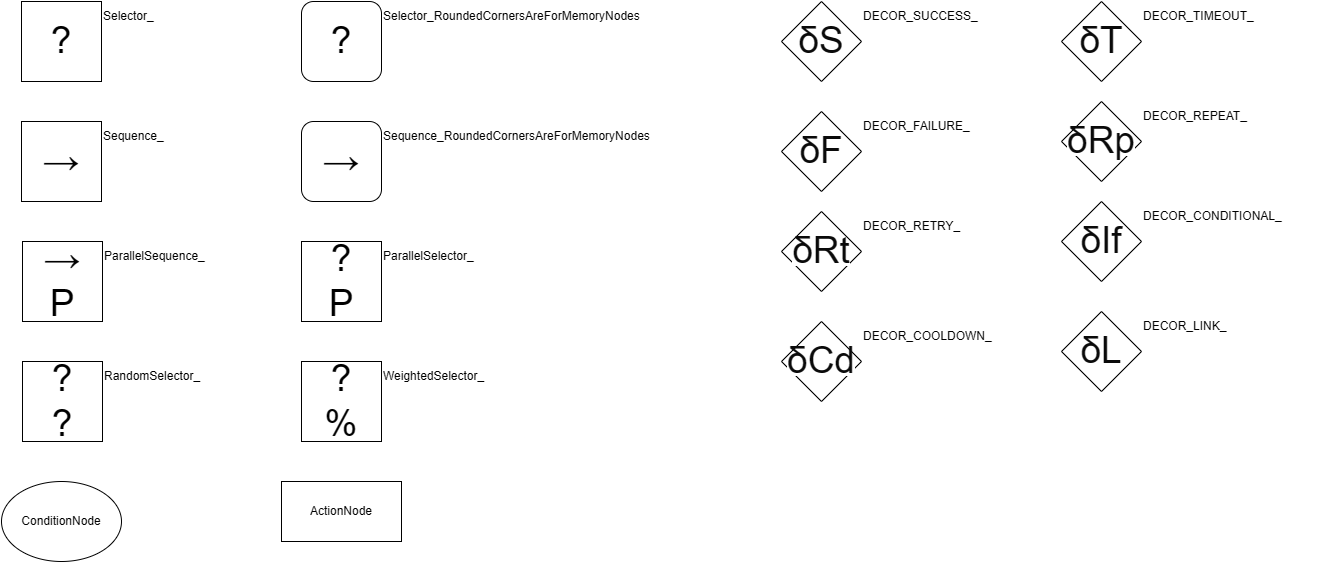

The diagram above was exported from draw.io. Its source (the exported page's mxGraphModel, read from the mxfile embedded in the PNG):
<mxGraphModel dx="6367" dy="4988" grid="1" gridSize="10" guides="1" tooltips="1" connect="1" arrows="1" fold="1" page="1" pageScale="1" pageWidth="827" pageHeight="1169" math="0" shadow="0">
  <root>
    <mxCell id="0" />
    <mxCell id="1" parent="0" />
    <mxCell id="2" parent="1" style="ellipse;whiteSpace=wrap;html=1;container=1;" value="ConditionNode" vertex="1">
      <mxGeometry height="80" width="120" x="2460" y="-1800" as="geometry" />
    </mxCell>
    <mxCell id="3" parent="1" style="rounded=0;whiteSpace=wrap;html=1;container=1;" value="ActionNode" vertex="1">
      <mxGeometry height="60" width="120" x="2740" y="-1800" as="geometry" />
    </mxCell>
    <mxCell id="4" connectable="0" parent="1" style="group" value="" vertex="1">
      <mxGeometry height="80" width="270" x="2481" y="-2040" as="geometry" />
    </mxCell>
    <mxCell id="5" parent="4" style="text;html=1;whiteSpace=wrap;strokeColor=none;fillColor=none;align=left;verticalAlign=middle;rounded=0;" value="ParallelSequence_" vertex="1">
      <mxGeometry height="30" width="190" x="80" as="geometry" />
    </mxCell>
    <mxCell id="6" parent="4" style="whiteSpace=wrap;html=1;aspect=fixed;" value="&lt;font style=&quot;font-size: 37px;&quot;&gt;→&lt;/font&gt;&lt;div&gt;&lt;font style=&quot;font-size: 37px;&quot;&gt;P&lt;/font&gt;&lt;/div&gt;" vertex="1">
      <mxGeometry height="80" width="80" as="geometry" />
    </mxCell>
    <mxCell id="7" connectable="0" parent="1" style="group;fontStyle=0" value="" vertex="1">
      <mxGeometry height="80" width="270" x="2480" y="-2280" as="geometry" />
    </mxCell>
    <mxCell id="8" parent="7" style="whiteSpace=wrap;html=1;aspect=fixed;container=1;" value="&lt;font style=&quot;font-size: 37px;&quot;&gt;?&lt;/font&gt;" vertex="1">
      <mxGeometry height="80" width="80" as="geometry" />
    </mxCell>
    <mxCell id="9" parent="7" style="text;html=1;whiteSpace=wrap;strokeColor=none;fillColor=none;align=left;verticalAlign=middle;rounded=0;" value="Selector_" vertex="1">
      <mxGeometry height="30" width="190" x="80" as="geometry" />
    </mxCell>
    <mxCell id="10" connectable="0" parent="1" style="group;fontStyle=0" value="" vertex="1">
      <mxGeometry height="80" width="270" x="2760" y="-1920" as="geometry" />
    </mxCell>
    <mxCell id="11" parent="10" style="whiteSpace=wrap;html=1;aspect=fixed;container=1;" value="&lt;font style=&quot;font-size: 37px;&quot;&gt;?&lt;/font&gt;&lt;div&gt;&lt;font style=&quot;font-size: 37px;&quot;&gt;%&lt;/font&gt;&lt;/div&gt;" vertex="1">
      <mxGeometry height="80" width="80" as="geometry" />
    </mxCell>
    <mxCell id="12" parent="10" style="text;html=1;whiteSpace=wrap;strokeColor=none;fillColor=none;align=left;verticalAlign=middle;rounded=0;" value="WeightedSelector_" vertex="1">
      <mxGeometry height="30" width="190" x="80" as="geometry" />
    </mxCell>
    <mxCell id="13" connectable="0" parent="1" style="group;fontStyle=0" value="" vertex="1">
      <mxGeometry height="80" width="270" x="2481" y="-1920" as="geometry" />
    </mxCell>
    <mxCell id="14" parent="13" style="whiteSpace=wrap;html=1;aspect=fixed;container=1;" value="&lt;font style=&quot;font-size: 37px;&quot;&gt;?&lt;/font&gt;&lt;div&gt;&lt;font style=&quot;font-size: 37px;&quot;&gt;?&lt;/font&gt;&lt;/div&gt;" vertex="1">
      <mxGeometry height="80" width="80" as="geometry" />
    </mxCell>
    <mxCell id="15" parent="13" style="text;html=1;whiteSpace=wrap;strokeColor=none;fillColor=none;align=left;verticalAlign=middle;rounded=0;" value="RandomSelector_" vertex="1">
      <mxGeometry height="30" width="190" x="80" as="geometry" />
    </mxCell>
    <mxCell id="16" connectable="0" parent="1" style="group;fontStyle=0" value="" vertex="1">
      <mxGeometry height="80" width="270" x="2760" y="-2040" as="geometry" />
    </mxCell>
    <mxCell id="17" parent="16" style="whiteSpace=wrap;html=1;aspect=fixed;container=1;" value="&lt;font style=&quot;font-size: 37px;&quot;&gt;?&lt;/font&gt;&lt;div&gt;&lt;span style=&quot;font-size: 37px; background-color: transparent; color: light-dark(rgb(0, 0, 0), rgb(255, 255, 255));&quot;&gt;P&lt;/span&gt;&lt;/div&gt;" vertex="1">
      <mxGeometry height="80" width="80" as="geometry" />
    </mxCell>
    <mxCell id="18" parent="16" style="text;html=1;whiteSpace=wrap;strokeColor=none;fillColor=none;align=left;verticalAlign=middle;rounded=0;" value="ParallelSelector_" vertex="1">
      <mxGeometry height="30" width="190" x="80" as="geometry" />
    </mxCell>
    <mxCell id="19" connectable="0" parent="1" style="group" value="" vertex="1">
      <mxGeometry height="80" width="270" x="2480" y="-2160" as="geometry" />
    </mxCell>
    <mxCell id="20" connectable="0" parent="19" style="group" value="" vertex="1">
      <mxGeometry height="80" width="80" as="geometry" />
    </mxCell>
    <mxCell id="21" parent="20" style="whiteSpace=wrap;html=1;aspect=fixed;" value="&lt;font style=&quot;font-size: 37px;&quot;&gt;→&lt;/font&gt;" vertex="1">
      <mxGeometry height="80" width="80" as="geometry" />
    </mxCell>
    <mxCell id="22" parent="19" style="text;html=1;whiteSpace=wrap;strokeColor=none;fillColor=none;align=left;verticalAlign=middle;rounded=0;" value="Sequence_" vertex="1">
      <mxGeometry height="30" width="190" x="80" as="geometry" />
    </mxCell>
    <mxCell id="23" connectable="0" parent="1" style="group" value="" vertex="1">
      <mxGeometry height="80" width="270" x="3240" y="-2280" as="geometry" />
    </mxCell>
    <mxCell id="24" parent="23" style="rhombus;whiteSpace=wrap;html=1;container=1;" value="&lt;span style=&quot;color: rgb(10, 10, 10); font-family: &amp;quot;Google Sans&amp;quot;, Arial, sans-serif; text-align: start; background-color: rgb(255, 255, 255);&quot;&gt;&lt;font style=&quot;font-size: 37px;&quot;&gt;δS&lt;/font&gt;&lt;/span&gt;" vertex="1">
      <mxGeometry height="80" width="80" as="geometry" />
    </mxCell>
    <mxCell id="25" parent="23" style="text;html=1;whiteSpace=wrap;strokeColor=none;fillColor=none;align=left;verticalAlign=middle;rounded=0;" value="DECOR_SUCCESS_" vertex="1">
      <mxGeometry height="30" width="190" x="80" as="geometry" />
    </mxCell>
    <mxCell id="26" connectable="0" parent="1" style="group" value="" vertex="1">
      <mxGeometry height="80" width="270" x="3240" y="-2170" as="geometry" />
    </mxCell>
    <mxCell id="27" parent="26" style="rhombus;whiteSpace=wrap;html=1;container=1;" value="&lt;span style=&quot;color: rgb(10, 10, 10); font-family: &amp;quot;Google Sans&amp;quot;, Arial, sans-serif; text-align: start; background-color: rgb(255, 255, 255);&quot;&gt;&lt;font style=&quot;font-size: 37px;&quot;&gt;δF&lt;/font&gt;&lt;/span&gt;" vertex="1">
      <mxGeometry height="80" width="80" as="geometry" />
    </mxCell>
    <mxCell id="28" parent="26" style="text;html=1;whiteSpace=wrap;strokeColor=none;fillColor=none;align=left;verticalAlign=middle;rounded=0;" value="DECOR_FAILURE_" vertex="1">
      <mxGeometry height="30" width="190" x="80" as="geometry" />
    </mxCell>
    <mxCell id="29" connectable="0" parent="1" style="group" value="" vertex="1">
      <mxGeometry height="80" width="270" x="3240" y="-2070" as="geometry" />
    </mxCell>
    <mxCell id="30" parent="29" style="rhombus;whiteSpace=wrap;html=1;container=1;" value="&lt;span style=&quot;color: rgb(10, 10, 10); font-family: &amp;quot;Google Sans&amp;quot;, Arial, sans-serif; text-align: start; background-color: rgb(255, 255, 255);&quot;&gt;&lt;font style=&quot;font-size: 37px;&quot;&gt;δRt&lt;/font&gt;&lt;/span&gt;" vertex="1">
      <mxGeometry height="80" width="80" as="geometry" />
    </mxCell>
    <mxCell id="31" parent="29" style="text;html=1;whiteSpace=wrap;strokeColor=none;fillColor=none;align=left;verticalAlign=middle;rounded=0;" value="DECOR_RETRY_" vertex="1">
      <mxGeometry height="30" width="190" x="80" as="geometry" />
    </mxCell>
    <mxCell id="32" connectable="0" parent="1" style="group" value="" vertex="1">
      <mxGeometry height="80" width="270" x="3240" y="-1960" as="geometry" />
    </mxCell>
    <mxCell id="33" parent="32" style="rhombus;whiteSpace=wrap;html=1;container=1;" value="&lt;span style=&quot;color: rgb(10, 10, 10); font-family: &amp;quot;Google Sans&amp;quot;, Arial, sans-serif; text-align: start; background-color: rgb(255, 255, 255);&quot;&gt;&lt;font style=&quot;font-size: 37px;&quot;&gt;δCd&lt;/font&gt;&lt;/span&gt;" vertex="1">
      <mxGeometry height="80" width="80" as="geometry" />
    </mxCell>
    <mxCell id="34" parent="32" style="text;html=1;whiteSpace=wrap;strokeColor=none;fillColor=none;align=left;verticalAlign=middle;rounded=0;" value="DECOR_COOLDOWN_" vertex="1">
      <mxGeometry height="30" width="190" x="80" as="geometry" />
    </mxCell>
    <mxCell id="35" connectable="0" parent="1" style="group" value="" vertex="1">
      <mxGeometry height="80" width="270" x="3520" y="-2280" as="geometry" />
    </mxCell>
    <mxCell id="36" parent="35" style="rhombus;whiteSpace=wrap;html=1;container=1;" value="&lt;span style=&quot;color: rgb(10, 10, 10); font-family: &amp;quot;Google Sans&amp;quot;, Arial, sans-serif; text-align: start; background-color: rgb(255, 255, 255);&quot;&gt;&lt;font style=&quot;font-size: 37px;&quot;&gt;δT&lt;/font&gt;&lt;/span&gt;" vertex="1">
      <mxGeometry height="80" width="80" as="geometry" />
    </mxCell>
    <mxCell id="37" parent="35" style="text;html=1;whiteSpace=wrap;strokeColor=none;fillColor=none;align=left;verticalAlign=middle;rounded=0;" value="DECOR_TIMEOUT_" vertex="1">
      <mxGeometry height="30" width="190" x="80" as="geometry" />
    </mxCell>
    <mxCell id="38" connectable="0" parent="1" style="group" value="" vertex="1">
      <mxGeometry height="80" width="270" x="3520" y="-2180" as="geometry" />
    </mxCell>
    <mxCell id="39" parent="38" style="rhombus;whiteSpace=wrap;html=1;container=1;" value="&lt;span style=&quot;color: rgb(10, 10, 10); font-family: &amp;quot;Google Sans&amp;quot;, Arial, sans-serif; text-align: start; background-color: rgb(255, 255, 255);&quot;&gt;&lt;font style=&quot;font-size: 37px;&quot;&gt;δRp&lt;/font&gt;&lt;/span&gt;" vertex="1">
      <mxGeometry height="80" width="80" as="geometry" />
    </mxCell>
    <mxCell id="40" parent="38" style="text;html=1;whiteSpace=wrap;strokeColor=none;fillColor=none;align=left;verticalAlign=middle;rounded=0;" value="DECOR_REPEAT_" vertex="1">
      <mxGeometry height="30" width="190" x="80" as="geometry" />
    </mxCell>
    <mxCell id="41" connectable="0" parent="1" style="group" value="" vertex="1">
      <mxGeometry height="80" width="270" x="3520" y="-2080" as="geometry" />
    </mxCell>
    <mxCell id="42" parent="41" style="rhombus;whiteSpace=wrap;html=1;container=1;" value="&lt;span style=&quot;color: rgb(10, 10, 10); font-family: &amp;quot;Google Sans&amp;quot;, Arial, sans-serif; text-align: start; background-color: rgb(255, 255, 255);&quot;&gt;&lt;font style=&quot;font-size: 37px;&quot;&gt;δIf&lt;/font&gt;&lt;/span&gt;" vertex="1">
      <mxGeometry height="80" width="80" as="geometry" />
    </mxCell>
    <mxCell id="43" parent="41" style="text;html=1;whiteSpace=wrap;strokeColor=none;fillColor=none;align=left;verticalAlign=middle;rounded=0;" value="DECOR_CONDITIONAL_" vertex="1">
      <mxGeometry height="30" width="190" x="80" as="geometry" />
    </mxCell>
    <mxCell id="44" connectable="0" parent="1" style="group" value="" vertex="1">
      <mxGeometry height="80" width="270" x="3520" y="-1970" as="geometry" />
    </mxCell>
    <mxCell id="45" parent="44" style="rhombus;whiteSpace=wrap;html=1;container=1;" value="&lt;span style=&quot;color: rgb(10, 10, 10); font-family: &amp;quot;Google Sans&amp;quot;, Arial, sans-serif; text-align: start; background-color: rgb(255, 255, 255);&quot;&gt;&lt;font style=&quot;font-size: 37px;&quot;&gt;δL&lt;/font&gt;&lt;/span&gt;" vertex="1">
      <mxGeometry height="80" width="80" as="geometry" />
    </mxCell>
    <mxCell id="46" parent="44" style="text;html=1;whiteSpace=wrap;strokeColor=none;fillColor=none;align=left;verticalAlign=middle;rounded=0;" value="DECOR_LINK_" vertex="1">
      <mxGeometry height="30" width="190" x="80" as="geometry" />
    </mxCell>
    <mxCell id="47" connectable="0" parent="1" style="group;fontStyle=0" value="" vertex="1">
      <mxGeometry height="80" width="270" x="2760" y="-2280" as="geometry" />
    </mxCell>
    <mxCell id="48" parent="47" style="whiteSpace=wrap;html=1;aspect=fixed;container=1;rounded=1;" value="&lt;font style=&quot;font-size: 37px;&quot;&gt;?&lt;/font&gt;" vertex="1">
      <mxGeometry height="80" width="80" as="geometry" />
    </mxCell>
    <mxCell id="49" parent="47" style="text;html=1;whiteSpace=wrap;strokeColor=none;fillColor=none;align=left;verticalAlign=middle;rounded=0;" value="Selector_RoundedCornersAreForMemoryNodes" vertex="1">
      <mxGeometry height="30" width="190" x="80" as="geometry" />
    </mxCell>
    <mxCell id="50" connectable="0" parent="1" style="group;rounded=0;" value="" vertex="1">
      <mxGeometry height="80" width="270" x="2760" y="-2160" as="geometry" />
    </mxCell>
    <mxCell id="51" connectable="0" parent="50" style="group;rounded=1;" value="" vertex="1">
      <mxGeometry height="80" width="80" as="geometry" />
    </mxCell>
    <mxCell id="52" parent="51" style="whiteSpace=wrap;html=1;aspect=fixed;rounded=1;" value="&lt;font style=&quot;font-size: 37px;&quot;&gt;→&lt;/font&gt;" vertex="1">
      <mxGeometry height="80" width="80" as="geometry" />
    </mxCell>
    <mxCell id="53" parent="50" style="text;html=1;whiteSpace=wrap;strokeColor=none;fillColor=none;align=left;verticalAlign=middle;rounded=0;" value="Sequence_RoundedCornersAreForMemoryNodes" vertex="1">
      <mxGeometry height="30" width="190" x="80" as="geometry" />
    </mxCell>
  </root>
</mxGraphModel>